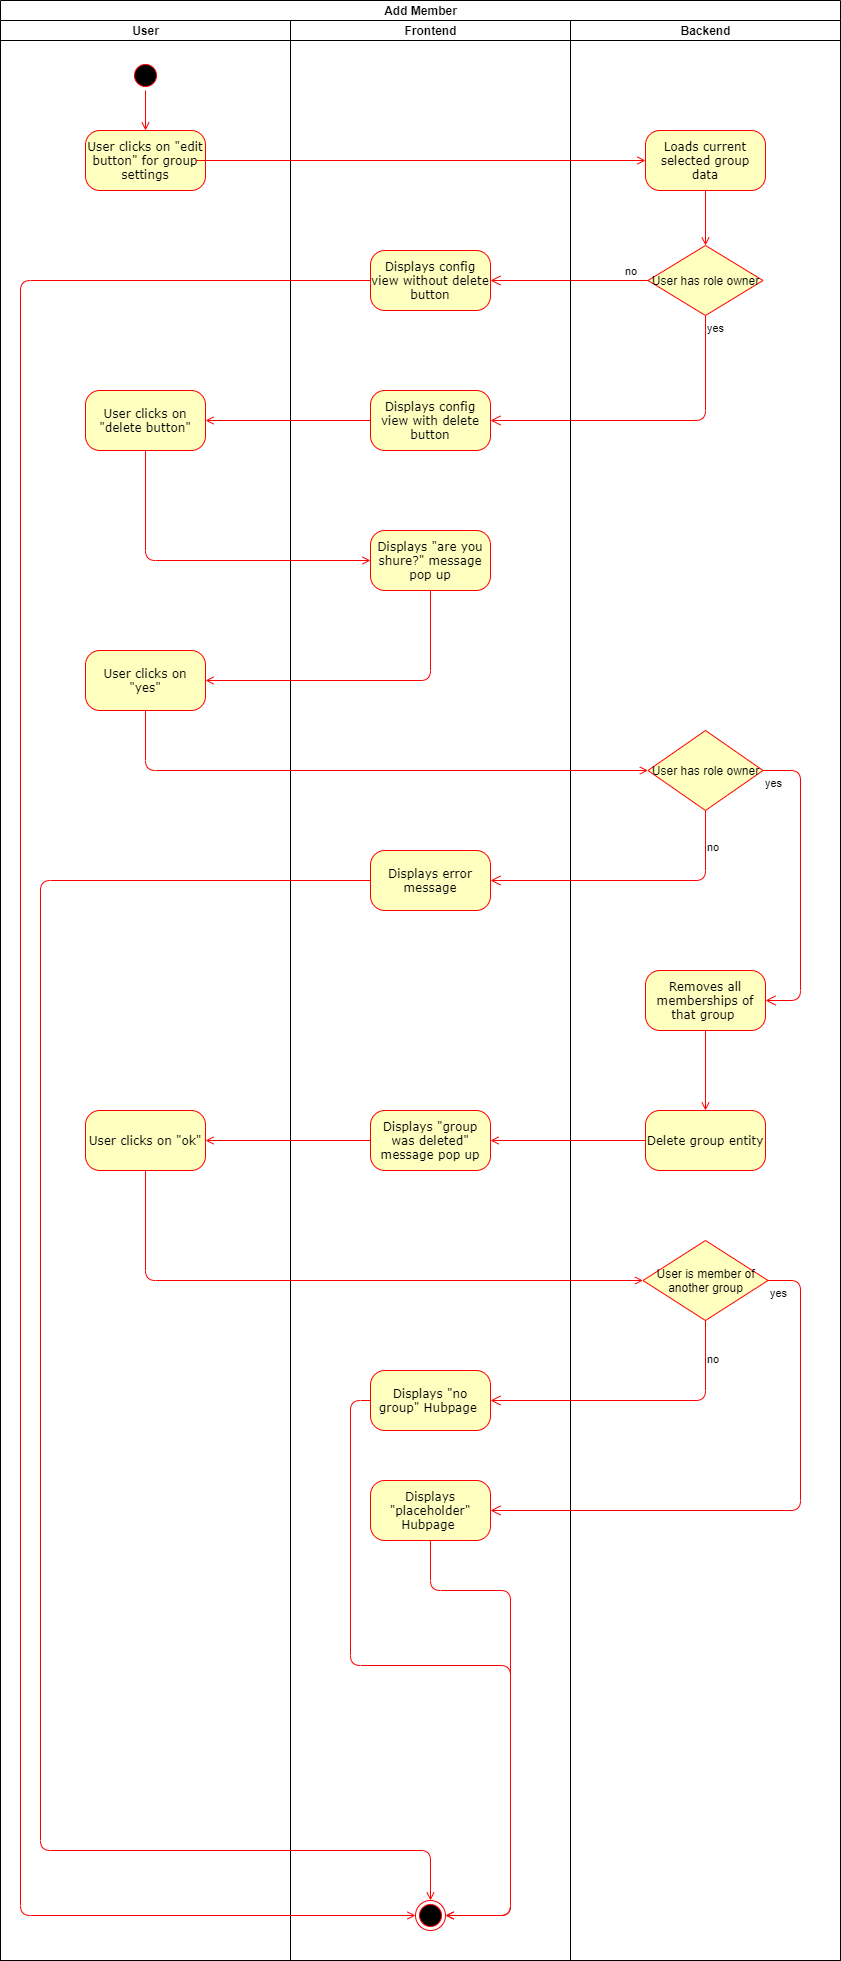

The diagram above was exported from draw.io. Its source (the exported page's mxGraphModel, read from the mxfile embedded in the PNG):
<mxGraphModel dx="-62" dy="600" grid="1" gridSize="10" guides="1" tooltips="1" connect="1" arrows="1" fold="1" page="1" pageScale="1" pageWidth="1100" pageHeight="850" background="#ffffff" math="0" shadow="0">
  <root>
    <mxCell id="0" />
    <mxCell id="1" parent="0" />
    <mxCell id="0OmfgCveLi6PBtxc4_EK-1" value="Add Member" style="swimlane;html=1;childLayout=stackLayout;resizeParent=1;resizeParentMax=0;startSize=20;" parent="1" vertex="1">
      <mxGeometry x="1250" y="80" width="840" height="1960" as="geometry" />
    </mxCell>
    <mxCell id="0OmfgCveLi6PBtxc4_EK-2" value="User" style="swimlane;html=1;startSize=20;" parent="0OmfgCveLi6PBtxc4_EK-1" vertex="1">
      <mxGeometry y="20" width="290" height="1940" as="geometry" />
    </mxCell>
    <mxCell id="0OmfgCveLi6PBtxc4_EK-3" style="edgeStyle=orthogonalEdgeStyle;rounded=1;orthogonalLoop=1;jettySize=auto;html=1;exitX=1;exitY=0.5;exitDx=0;exitDy=0;entryX=0.5;entryY=0;entryDx=0;entryDy=0;strokeColor=#FF0000;endArrow=open;endFill=0;strokeWidth=1;" parent="0OmfgCveLi6PBtxc4_EK-2" source="0OmfgCveLi6PBtxc4_EK-4" target="0OmfgCveLi6PBtxc4_EK-5" edge="1">
      <mxGeometry relative="1" as="geometry" />
    </mxCell>
    <mxCell id="0OmfgCveLi6PBtxc4_EK-4" value="" style="ellipse;html=1;shape=startState;fillColor=#000000;strokeColor=#ff0000;rounded=1;shadow=0;comic=0;labelBackgroundColor=none;fontFamily=Verdana;fontSize=12;fontColor=#000000;align=center;direction=south;" parent="0OmfgCveLi6PBtxc4_EK-2" vertex="1">
      <mxGeometry x="130" y="40" width="30" height="30" as="geometry" />
    </mxCell>
    <mxCell id="0OmfgCveLi6PBtxc4_EK-5" value="User clicks on &quot;edit button&quot; for group settings" style="rounded=1;whiteSpace=wrap;html=1;arcSize=24;fillColor=#ffffc0;strokeColor=#ff0000;shadow=0;comic=0;labelBackgroundColor=none;fontFamily=Verdana;fontSize=12;fontColor=#000000;align=center;" parent="0OmfgCveLi6PBtxc4_EK-2" vertex="1">
      <mxGeometry x="85" y="110" width="120" height="60" as="geometry" />
    </mxCell>
    <mxCell id="0OmfgCveLi6PBtxc4_EK-50" value="User clicks on &quot;delete button&quot;" style="rounded=1;whiteSpace=wrap;html=1;arcSize=24;fillColor=#ffffc0;strokeColor=#ff0000;shadow=0;comic=0;labelBackgroundColor=none;fontFamily=Verdana;fontSize=12;fontColor=#000000;align=center;" parent="0OmfgCveLi6PBtxc4_EK-2" vertex="1">
      <mxGeometry x="85" y="370" width="120" height="60" as="geometry" />
    </mxCell>
    <mxCell id="0OmfgCveLi6PBtxc4_EK-60" value="User clicks on &quot;yes&quot;" style="rounded=1;whiteSpace=wrap;html=1;arcSize=24;fillColor=#ffffc0;strokeColor=#ff0000;shadow=0;comic=0;labelBackgroundColor=none;fontFamily=Verdana;fontSize=12;fontColor=#000000;align=center;" parent="0OmfgCveLi6PBtxc4_EK-2" vertex="1">
      <mxGeometry x="85" y="630" width="120" height="60" as="geometry" />
    </mxCell>
    <mxCell id="0OmfgCveLi6PBtxc4_EK-68" value="User clicks on &quot;ok&quot;" style="rounded=1;whiteSpace=wrap;html=1;arcSize=24;fillColor=#ffffc0;strokeColor=#ff0000;shadow=0;comic=0;labelBackgroundColor=none;fontFamily=Verdana;fontSize=12;fontColor=#000000;align=center;" parent="0OmfgCveLi6PBtxc4_EK-2" vertex="1">
      <mxGeometry x="85" y="1090" width="120" height="60" as="geometry" />
    </mxCell>
    <mxCell id="0OmfgCveLi6PBtxc4_EK-18" value="Frontend" style="swimlane;html=1;startSize=20;" parent="0OmfgCveLi6PBtxc4_EK-1" vertex="1">
      <mxGeometry x="290" y="20" width="280" height="1940" as="geometry" />
    </mxCell>
    <mxCell id="0OmfgCveLi6PBtxc4_EK-25" value="" style="ellipse;html=1;shape=endState;fillColor=#000000;strokeColor=#ff0000;rounded=1;shadow=0;comic=0;labelBackgroundColor=none;fontFamily=Verdana;fontSize=12;fontColor=#000000;align=center;" parent="0OmfgCveLi6PBtxc4_EK-18" vertex="1">
      <mxGeometry x="125" y="1880" width="30" height="30" as="geometry" />
    </mxCell>
    <mxCell id="0OmfgCveLi6PBtxc4_EK-46" value="Displays config view with delete button" style="rounded=1;whiteSpace=wrap;html=1;arcSize=24;fillColor=#ffffc0;strokeColor=#ff0000;shadow=0;comic=0;labelBackgroundColor=none;fontFamily=Verdana;fontSize=12;fontColor=#000000;align=center;" parent="0OmfgCveLi6PBtxc4_EK-18" vertex="1">
      <mxGeometry x="80" y="370" width="120" height="60" as="geometry" />
    </mxCell>
    <mxCell id="0OmfgCveLi6PBtxc4_EK-56" style="edgeStyle=orthogonalEdgeStyle;rounded=1;orthogonalLoop=1;jettySize=auto;html=1;exitX=0;exitY=0.5;exitDx=0;exitDy=0;entryX=0;entryY=0.5;entryDx=0;entryDy=0;endArrow=open;endFill=0;strokeColor=#FF0000;" parent="0OmfgCveLi6PBtxc4_EK-18" source="0OmfgCveLi6PBtxc4_EK-55" target="0OmfgCveLi6PBtxc4_EK-25" edge="1">
      <mxGeometry relative="1" as="geometry">
        <Array as="points">
          <mxPoint x="-270" y="260" />
          <mxPoint x="-270" y="1895" />
        </Array>
      </mxGeometry>
    </mxCell>
    <mxCell id="0OmfgCveLi6PBtxc4_EK-55" value="Displays config view without delete button" style="rounded=1;whiteSpace=wrap;html=1;arcSize=24;fillColor=#ffffc0;strokeColor=#ff0000;shadow=0;comic=0;labelBackgroundColor=none;fontFamily=Verdana;fontSize=12;fontColor=#000000;align=center;" parent="0OmfgCveLi6PBtxc4_EK-18" vertex="1">
      <mxGeometry x="80" y="230" width="120" height="60" as="geometry" />
    </mxCell>
    <mxCell id="0OmfgCveLi6PBtxc4_EK-58" value="Displays &quot;are you shure?&quot; message pop up" style="rounded=1;whiteSpace=wrap;html=1;arcSize=24;fillColor=#ffffc0;strokeColor=#ff0000;shadow=0;comic=0;labelBackgroundColor=none;fontFamily=Verdana;fontSize=12;fontColor=#000000;align=center;" parent="0OmfgCveLi6PBtxc4_EK-18" vertex="1">
      <mxGeometry x="80" y="510" width="120" height="60" as="geometry" />
    </mxCell>
    <mxCell id="0OmfgCveLi6PBtxc4_EK-66" value="Displays &quot;group was deleted&quot; message pop up" style="rounded=1;whiteSpace=wrap;html=1;arcSize=24;fillColor=#ffffc0;strokeColor=#ff0000;shadow=0;comic=0;labelBackgroundColor=none;fontFamily=Verdana;fontSize=12;fontColor=#000000;align=center;" parent="0OmfgCveLi6PBtxc4_EK-18" vertex="1">
      <mxGeometry x="80" y="1090" width="120" height="60" as="geometry" />
    </mxCell>
    <mxCell id="0OmfgCveLi6PBtxc4_EK-83" style="edgeStyle=orthogonalEdgeStyle;rounded=1;orthogonalLoop=1;jettySize=auto;html=1;exitX=0;exitY=0.5;exitDx=0;exitDy=0;entryX=1;entryY=0.5;entryDx=0;entryDy=0;endArrow=open;endFill=0;strokeColor=#FF0000;" parent="0OmfgCveLi6PBtxc4_EK-18" source="0OmfgCveLi6PBtxc4_EK-70" target="0OmfgCveLi6PBtxc4_EK-25" edge="1">
      <mxGeometry relative="1" as="geometry" />
    </mxCell>
    <mxCell id="0OmfgCveLi6PBtxc4_EK-70" value="Displays &quot;no group&quot; Hubpage&amp;nbsp;" style="rounded=1;whiteSpace=wrap;html=1;arcSize=24;fillColor=#ffffc0;strokeColor=#ff0000;shadow=0;comic=0;labelBackgroundColor=none;fontFamily=Verdana;fontSize=12;fontColor=#000000;align=center;" parent="0OmfgCveLi6PBtxc4_EK-18" vertex="1">
      <mxGeometry x="80" y="1350" width="120" height="60" as="geometry" />
    </mxCell>
    <mxCell id="0OmfgCveLi6PBtxc4_EK-78" style="edgeStyle=orthogonalEdgeStyle;rounded=1;orthogonalLoop=1;jettySize=auto;html=1;exitX=0;exitY=0.5;exitDx=0;exitDy=0;entryX=0.5;entryY=0;entryDx=0;entryDy=0;endArrow=open;endFill=0;strokeColor=#FF0000;" parent="0OmfgCveLi6PBtxc4_EK-18" source="0OmfgCveLi6PBtxc4_EK-75" target="0OmfgCveLi6PBtxc4_EK-25" edge="1">
      <mxGeometry relative="1" as="geometry">
        <Array as="points">
          <mxPoint x="-250" y="860" />
          <mxPoint x="-250" y="1830" />
          <mxPoint x="140" y="1830" />
        </Array>
      </mxGeometry>
    </mxCell>
    <mxCell id="0OmfgCveLi6PBtxc4_EK-75" value="Displays error message" style="rounded=1;whiteSpace=wrap;html=1;arcSize=24;fillColor=#ffffc0;strokeColor=#ff0000;shadow=0;comic=0;labelBackgroundColor=none;fontFamily=Verdana;fontSize=12;fontColor=#000000;align=center;" parent="0OmfgCveLi6PBtxc4_EK-18" vertex="1">
      <mxGeometry x="80" y="830" width="120" height="60" as="geometry" />
    </mxCell>
    <mxCell id="0OmfgCveLi6PBtxc4_EK-84" style="edgeStyle=orthogonalEdgeStyle;rounded=1;orthogonalLoop=1;jettySize=auto;html=1;exitX=0.5;exitY=1;exitDx=0;exitDy=0;entryX=1;entryY=0.5;entryDx=0;entryDy=0;endArrow=open;endFill=0;strokeColor=#FF0000;" parent="0OmfgCveLi6PBtxc4_EK-18" source="0OmfgCveLi6PBtxc4_EK-82" target="0OmfgCveLi6PBtxc4_EK-25" edge="1">
      <mxGeometry relative="1" as="geometry">
        <Array as="points">
          <mxPoint x="140" y="1570" />
          <mxPoint x="220" y="1570" />
          <mxPoint x="220" y="1895" />
        </Array>
      </mxGeometry>
    </mxCell>
    <mxCell id="0OmfgCveLi6PBtxc4_EK-82" value="Displays &quot;placeholder&quot; Hubpage&amp;nbsp;" style="rounded=1;whiteSpace=wrap;html=1;arcSize=24;fillColor=#ffffc0;strokeColor=#ff0000;shadow=0;comic=0;labelBackgroundColor=none;fontFamily=Verdana;fontSize=12;fontColor=#000000;align=center;" parent="0OmfgCveLi6PBtxc4_EK-18" vertex="1">
      <mxGeometry x="80" y="1460" width="120" height="60" as="geometry" />
    </mxCell>
    <mxCell id="0OmfgCveLi6PBtxc4_EK-53" value="yes" style="edgeStyle=orthogonalEdgeStyle;html=1;align=left;verticalAlign=top;endArrow=open;endSize=8;strokeColor=#ff0000;exitX=0.5;exitY=1;exitDx=0;exitDy=0;entryX=1;entryY=0.5;entryDx=0;entryDy=0;" parent="0OmfgCveLi6PBtxc4_EK-1" source="0OmfgCveLi6PBtxc4_EK-51" target="0OmfgCveLi6PBtxc4_EK-46" edge="1">
      <mxGeometry x="-1" relative="1" as="geometry">
        <mxPoint x="690" y="360" as="targetPoint" />
      </mxGeometry>
    </mxCell>
    <mxCell id="0OmfgCveLi6PBtxc4_EK-52" value="no" style="edgeStyle=orthogonalEdgeStyle;html=1;align=left;verticalAlign=bottom;endArrow=open;endSize=8;strokeColor=#ff0000;exitX=0;exitY=0.5;exitDx=0;exitDy=0;entryX=1;entryY=0.5;entryDx=0;entryDy=0;" parent="0OmfgCveLi6PBtxc4_EK-1" source="0OmfgCveLi6PBtxc4_EK-51" target="0OmfgCveLi6PBtxc4_EK-55" edge="1">
      <mxGeometry x="-0.6774" relative="1" as="geometry">
        <mxPoint x="830" y="280" as="targetPoint" />
        <mxPoint as="offset" />
      </mxGeometry>
    </mxCell>
    <mxCell id="0OmfgCveLi6PBtxc4_EK-57" style="edgeStyle=orthogonalEdgeStyle;rounded=1;orthogonalLoop=1;jettySize=auto;html=1;exitX=0;exitY=0.5;exitDx=0;exitDy=0;entryX=1;entryY=0.5;entryDx=0;entryDy=0;endArrow=open;endFill=0;strokeColor=#FF0000;" parent="0OmfgCveLi6PBtxc4_EK-1" source="0OmfgCveLi6PBtxc4_EK-46" target="0OmfgCveLi6PBtxc4_EK-50" edge="1">
      <mxGeometry relative="1" as="geometry" />
    </mxCell>
    <mxCell id="0OmfgCveLi6PBtxc4_EK-59" style="edgeStyle=orthogonalEdgeStyle;rounded=1;orthogonalLoop=1;jettySize=auto;html=1;exitX=0.5;exitY=1;exitDx=0;exitDy=0;entryX=0;entryY=0.5;entryDx=0;entryDy=0;endArrow=open;endFill=0;strokeColor=#FF0000;" parent="0OmfgCveLi6PBtxc4_EK-1" source="0OmfgCveLi6PBtxc4_EK-50" target="0OmfgCveLi6PBtxc4_EK-58" edge="1">
      <mxGeometry relative="1" as="geometry" />
    </mxCell>
    <mxCell id="0OmfgCveLi6PBtxc4_EK-61" style="edgeStyle=orthogonalEdgeStyle;rounded=1;orthogonalLoop=1;jettySize=auto;html=1;exitX=0.5;exitY=1;exitDx=0;exitDy=0;entryX=1;entryY=0.5;entryDx=0;entryDy=0;endArrow=open;endFill=0;strokeColor=#FF0000;" parent="0OmfgCveLi6PBtxc4_EK-1" source="0OmfgCveLi6PBtxc4_EK-58" target="0OmfgCveLi6PBtxc4_EK-60" edge="1">
      <mxGeometry relative="1" as="geometry" />
    </mxCell>
    <mxCell id="0OmfgCveLi6PBtxc4_EK-27" value="Backend" style="swimlane;html=1;startSize=20;" parent="0OmfgCveLi6PBtxc4_EK-1" vertex="1">
      <mxGeometry x="570" y="20" width="270" height="1940" as="geometry" />
    </mxCell>
    <mxCell id="0OmfgCveLi6PBtxc4_EK-51" value="User has role owner" style="rhombus;whiteSpace=wrap;html=1;fillColor=#ffffc0;strokeColor=#ff0000;" parent="0OmfgCveLi6PBtxc4_EK-27" vertex="1">
      <mxGeometry x="77.5" y="225" width="115" height="70" as="geometry" />
    </mxCell>
    <mxCell id="0OmfgCveLi6PBtxc4_EK-54" style="edgeStyle=orthogonalEdgeStyle;rounded=1;orthogonalLoop=1;jettySize=auto;html=1;exitX=0.5;exitY=1;exitDx=0;exitDy=0;entryX=0.5;entryY=0;entryDx=0;entryDy=0;strokeColor=#FF0000;endArrow=open;endFill=0;" parent="0OmfgCveLi6PBtxc4_EK-27" source="0OmfgCveLi6PBtxc4_EK-47" target="0OmfgCveLi6PBtxc4_EK-51" edge="1">
      <mxGeometry relative="1" as="geometry" />
    </mxCell>
    <mxCell id="0OmfgCveLi6PBtxc4_EK-47" value="Loads current selected group data" style="rounded=1;whiteSpace=wrap;html=1;arcSize=24;fillColor=#ffffc0;strokeColor=#ff0000;shadow=0;comic=0;labelBackgroundColor=none;fontFamily=Verdana;fontSize=12;fontColor=#000000;align=center;" parent="0OmfgCveLi6PBtxc4_EK-27" vertex="1">
      <mxGeometry x="75" y="110" width="120" height="60" as="geometry" />
    </mxCell>
    <mxCell id="0OmfgCveLi6PBtxc4_EK-65" style="edgeStyle=orthogonalEdgeStyle;rounded=1;orthogonalLoop=1;jettySize=auto;html=1;exitX=0.5;exitY=1;exitDx=0;exitDy=0;entryX=0.5;entryY=0;entryDx=0;entryDy=0;endArrow=open;endFill=0;strokeColor=#FF0000;" parent="0OmfgCveLi6PBtxc4_EK-27" source="0OmfgCveLi6PBtxc4_EK-62" target="0OmfgCveLi6PBtxc4_EK-64" edge="1">
      <mxGeometry relative="1" as="geometry" />
    </mxCell>
    <mxCell id="0OmfgCveLi6PBtxc4_EK-62" value="Removes all memberships of that group&amp;nbsp;" style="rounded=1;whiteSpace=wrap;html=1;arcSize=24;fillColor=#ffffc0;strokeColor=#ff0000;shadow=0;comic=0;labelBackgroundColor=none;fontFamily=Verdana;fontSize=12;fontColor=#000000;align=center;" parent="0OmfgCveLi6PBtxc4_EK-27" vertex="1">
      <mxGeometry x="75" y="950" width="120" height="60" as="geometry" />
    </mxCell>
    <mxCell id="0OmfgCveLi6PBtxc4_EK-64" value="Delete group entity" style="rounded=1;whiteSpace=wrap;html=1;arcSize=24;fillColor=#ffffc0;strokeColor=#ff0000;shadow=0;comic=0;labelBackgroundColor=none;fontFamily=Verdana;fontSize=12;fontColor=#000000;align=center;" parent="0OmfgCveLi6PBtxc4_EK-27" vertex="1">
      <mxGeometry x="75" y="1090" width="120" height="60" as="geometry" />
    </mxCell>
    <mxCell id="0OmfgCveLi6PBtxc4_EK-72" value="User has role owner" style="rhombus;whiteSpace=wrap;html=1;fillColor=#ffffc0;strokeColor=#ff0000;" parent="0OmfgCveLi6PBtxc4_EK-27" vertex="1">
      <mxGeometry x="77.5" y="710" width="115" height="80" as="geometry" />
    </mxCell>
    <mxCell id="0OmfgCveLi6PBtxc4_EK-74" value="yes" style="edgeStyle=orthogonalEdgeStyle;html=1;align=left;verticalAlign=top;endArrow=open;endSize=8;strokeColor=#ff0000;exitX=1;exitY=0.5;exitDx=0;exitDy=0;entryX=1;entryY=0.5;entryDx=0;entryDy=0;" parent="0OmfgCveLi6PBtxc4_EK-27" source="0OmfgCveLi6PBtxc4_EK-72" target="0OmfgCveLi6PBtxc4_EK-62" edge="1">
      <mxGeometry x="-1" relative="1" as="geometry">
        <mxPoint x="10" y="950" as="targetPoint" />
        <mxPoint x="225" y="840" as="sourcePoint" />
        <Array as="points">
          <mxPoint x="230" y="750" />
          <mxPoint x="230" y="980" />
        </Array>
      </mxGeometry>
    </mxCell>
    <mxCell id="0OmfgCveLi6PBtxc4_EK-79" value="User is member of another group" style="rhombus;whiteSpace=wrap;html=1;fillColor=#ffffc0;strokeColor=#ff0000;" parent="0OmfgCveLi6PBtxc4_EK-27" vertex="1">
      <mxGeometry x="72.5" y="1220" width="125" height="80" as="geometry" />
    </mxCell>
    <mxCell id="0OmfgCveLi6PBtxc4_EK-63" style="edgeStyle=orthogonalEdgeStyle;rounded=1;orthogonalLoop=1;jettySize=auto;html=1;exitX=0.5;exitY=1;exitDx=0;exitDy=0;entryX=0;entryY=0.5;entryDx=0;entryDy=0;endArrow=open;endFill=0;strokeColor=#FF0000;" parent="0OmfgCveLi6PBtxc4_EK-1" source="0OmfgCveLi6PBtxc4_EK-60" target="0OmfgCveLi6PBtxc4_EK-72" edge="1">
      <mxGeometry relative="1" as="geometry" />
    </mxCell>
    <mxCell id="0OmfgCveLi6PBtxc4_EK-67" style="edgeStyle=orthogonalEdgeStyle;rounded=1;orthogonalLoop=1;jettySize=auto;html=1;exitX=0;exitY=0.5;exitDx=0;exitDy=0;entryX=1;entryY=0.5;entryDx=0;entryDy=0;endArrow=open;endFill=0;strokeColor=#FF0000;" parent="0OmfgCveLi6PBtxc4_EK-1" source="0OmfgCveLi6PBtxc4_EK-64" target="0OmfgCveLi6PBtxc4_EK-66" edge="1">
      <mxGeometry relative="1" as="geometry" />
    </mxCell>
    <mxCell id="0OmfgCveLi6PBtxc4_EK-69" style="edgeStyle=orthogonalEdgeStyle;rounded=1;orthogonalLoop=1;jettySize=auto;html=1;exitX=0;exitY=0.5;exitDx=0;exitDy=0;entryX=1;entryY=0.5;entryDx=0;entryDy=0;endArrow=open;endFill=0;strokeColor=#FF0000;" parent="0OmfgCveLi6PBtxc4_EK-1" source="0OmfgCveLi6PBtxc4_EK-66" target="0OmfgCveLi6PBtxc4_EK-68" edge="1">
      <mxGeometry relative="1" as="geometry" />
    </mxCell>
    <mxCell id="0OmfgCveLi6PBtxc4_EK-71" style="edgeStyle=orthogonalEdgeStyle;rounded=1;orthogonalLoop=1;jettySize=auto;html=1;exitX=0.5;exitY=1;exitDx=0;exitDy=0;entryX=0;entryY=0.5;entryDx=0;entryDy=0;endArrow=open;endFill=0;strokeColor=#FF0000;" parent="0OmfgCveLi6PBtxc4_EK-1" source="0OmfgCveLi6PBtxc4_EK-68" target="0OmfgCveLi6PBtxc4_EK-79" edge="1">
      <mxGeometry relative="1" as="geometry" />
    </mxCell>
    <mxCell id="0OmfgCveLi6PBtxc4_EK-77" value="no" style="edgeStyle=orthogonalEdgeStyle;html=1;align=left;verticalAlign=bottom;endArrow=open;endSize=8;strokeColor=#ff0000;exitX=0.5;exitY=1;exitDx=0;exitDy=0;entryX=1;entryY=0.5;entryDx=0;entryDy=0;" parent="0OmfgCveLi6PBtxc4_EK-1" source="0OmfgCveLi6PBtxc4_EK-72" target="0OmfgCveLi6PBtxc4_EK-75" edge="1">
      <mxGeometry x="-0.6774" relative="1" as="geometry">
        <mxPoint x="510" y="880" as="targetPoint" />
        <mxPoint x="675" y="880" as="sourcePoint" />
        <mxPoint as="offset" />
      </mxGeometry>
    </mxCell>
    <mxCell id="0OmfgCveLi6PBtxc4_EK-80" value="no" style="edgeStyle=orthogonalEdgeStyle;html=1;align=left;verticalAlign=bottom;endArrow=open;endSize=8;strokeColor=#ff0000;exitX=0.5;exitY=1;exitDx=0;exitDy=0;entryX=1;entryY=0.5;entryDx=0;entryDy=0;" parent="0OmfgCveLi6PBtxc4_EK-1" source="0OmfgCveLi6PBtxc4_EK-79" target="0OmfgCveLi6PBtxc4_EK-70" edge="1">
      <mxGeometry x="-0.6774" relative="1" as="geometry">
        <mxPoint x="510" y="1460" as="targetPoint" />
        <mxPoint x="725" y="1390" as="sourcePoint" />
        <mxPoint as="offset" />
      </mxGeometry>
    </mxCell>
    <mxCell id="0OmfgCveLi6PBtxc4_EK-81" value="yes" style="edgeStyle=orthogonalEdgeStyle;html=1;align=left;verticalAlign=top;endArrow=open;endSize=8;strokeColor=#ff0000;exitX=1;exitY=0.5;exitDx=0;exitDy=0;entryX=1;entryY=0.5;entryDx=0;entryDy=0;" parent="0OmfgCveLi6PBtxc4_EK-1" source="0OmfgCveLi6PBtxc4_EK-79" target="0OmfgCveLi6PBtxc4_EK-82" edge="1">
      <mxGeometry x="-1" relative="1" as="geometry">
        <mxPoint x="720" y="1510" as="targetPoint" />
        <mxPoint x="780" y="1280" as="sourcePoint" />
        <Array as="points">
          <mxPoint x="800" y="1280" />
          <mxPoint x="800" y="1510" />
        </Array>
      </mxGeometry>
    </mxCell>
    <mxCell id="0OmfgCveLi6PBtxc4_EK-48" style="edgeStyle=orthogonalEdgeStyle;rounded=1;orthogonalLoop=1;jettySize=auto;html=1;exitX=1;exitY=0.5;exitDx=0;exitDy=0;entryX=0;entryY=0.5;entryDx=0;entryDy=0;endArrow=open;endFill=0;strokeColor=#FF0000;strokeWidth=1;" parent="1" target="0OmfgCveLi6PBtxc4_EK-47" edge="1">
      <mxGeometry relative="1" as="geometry">
        <mxPoint x="1445" y="240" as="sourcePoint" />
      </mxGeometry>
    </mxCell>
  </root>
</mxGraphModel>